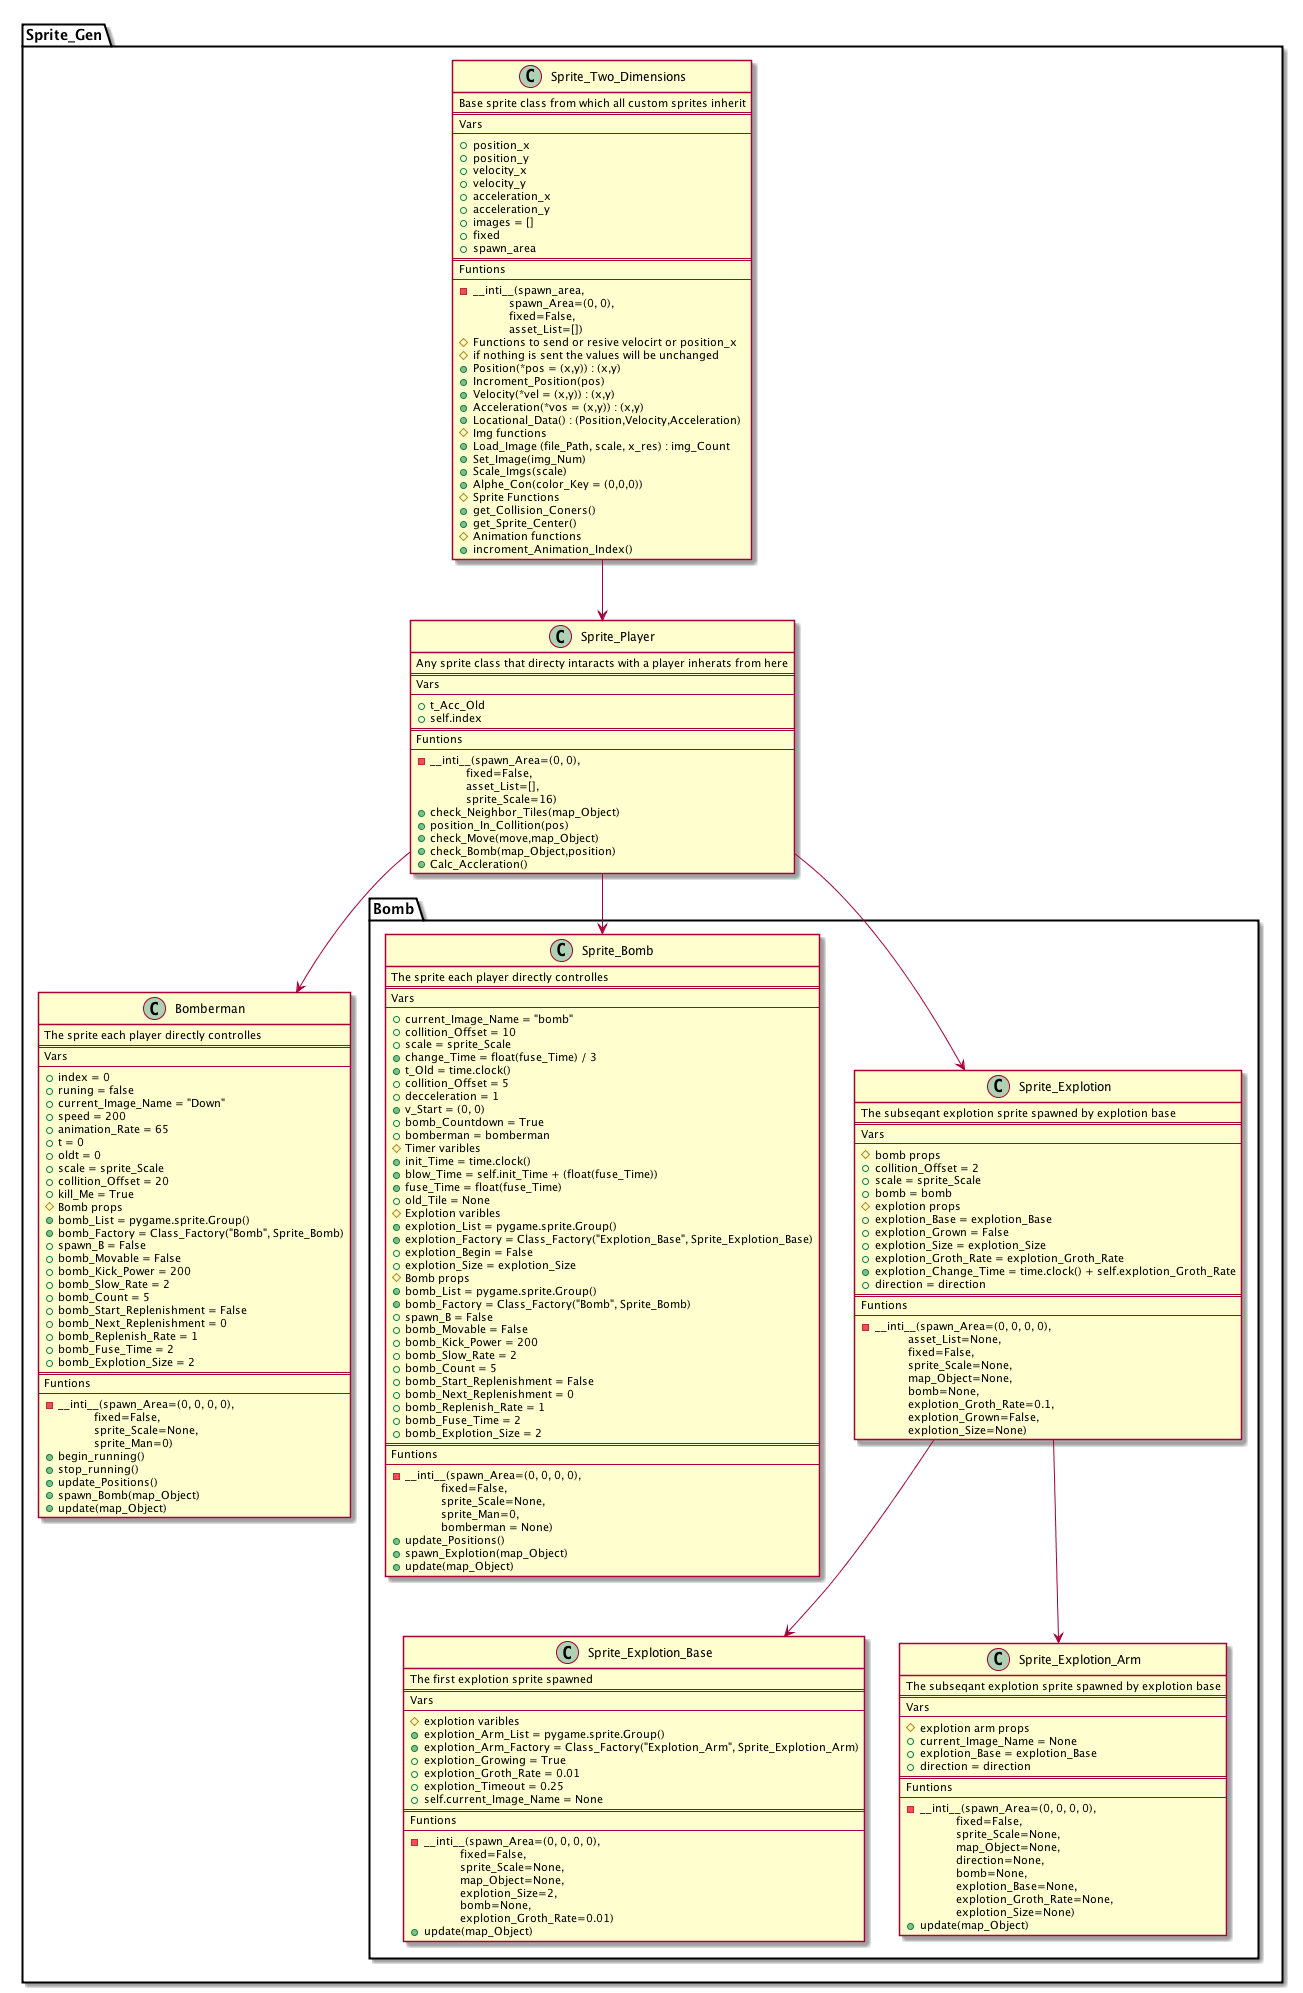

The diagram above was rendered by PlantUML. Its source (embedded in the PNG):
@startuml

package Sprite_Gen{
  class Sprite_Two_Dimensions {
    Base sprite class from which all custom sprites inherit
    ==
    Vars
    --
    + position_x
    + position_y
    + velocity_x
    + velocity_y
    + acceleration_x
    + acceleration_y
    + images = []
    + fixed
    + spawn_area
    ==
    Funtions
    --
    - __inti__(spawn_area,
                spawn_Area=(0, 0),
                fixed=False,
                asset_List=[])
    # Functions to send or resive velocirt or position_x
    # if nothing is sent the values will be unchanged
    + Position(*pos = (x,y)) : (x,y)
    + Incroment_Position(pos)
    + Velocity(*vel = (x,y)) : (x,y)
    + Acceleration(*vos = (x,y)) : (x,y)
    + Locational_Data() : (Position,Velocity,Acceleration)
    #Img functions
    + Load_Image (file_Path, scale, x_res) : img_Count
    + Set_Image(img_Num)
    + Scale_Imgs(scale)
    + Alphe_Con(color_Key = (0,0,0))
    #Sprite Functions
    + get_Collision_Coners()
    + get_Sprite_Center()
    #Animation functions
    + incroment_Animation_Index()

  }

  class Sprite_Player {
    Any sprite class that directy intaracts with a player inherats from here
    ==
    Vars
    --
    + t_Acc_Old
    + self.index
    ==
    Funtions
    --
    - __inti__(spawn_Area=(0, 0),
                fixed=False,
                asset_List=[],
                sprite_Scale=16)
    + check_Neighbor_Tiles(map_Object)
    + position_In_Collition(pos)
    + check_Move(move,map_Object)
    + check_Bomb(map_Object,position)
    + Calc_Accleration()

  }

  class Bomberman {
    The sprite each player directly controlles
    ==
    Vars
    --
    + index = 0
    + runing = false
    + current_Image_Name = "Down"
    + speed = 200
    + animation_Rate = 65
    + t = 0
    + oldt = 0
    + scale = sprite_Scale
    + collition_Offset = 20
    + kill_Me = True
    #Bomb props
    + bomb_List = pygame.sprite.Group()
    + bomb_Factory = Class_Factory("Bomb", Sprite_Bomb)
    + spawn_B = False
    + bomb_Movable = False
    + bomb_Kick_Power = 200
    + bomb_Slow_Rate = 2
    + bomb_Count = 5
    + bomb_Start_Replenishment = False
    + bomb_Next_Replenishment = 0
    + bomb_Replenish_Rate = 1
    + bomb_Fuse_Time = 2
    + bomb_Explotion_Size = 2
    ==
    Funtions
    --
    - __inti__(spawn_Area=(0, 0, 0, 0),
                fixed=False,
                sprite_Scale=None,
                sprite_Man=0)
    + begin_running()
    + stop_running()
    + update_Positions()
    + spawn_Bomb(map_Object)
    + update(map_Object)
  }
  package Bomb{
    class Sprite_Bomb {
      The sprite each player directly controlles
      ==
      Vars
      --
      + current_Image_Name = "bomb"
      + collition_Offset = 10
      + scale = sprite_Scale
      + change_Time = float(fuse_Time) / 3
      + t_Old = time.clock()
      + collition_Offset = 5
      + decceleration = 1
      + v_Start = (0, 0)
      + bomb_Countdown = True
      + bomberman = bomberman
      #Timer varibles
      + init_Time = time.clock()
      + blow_Time = self.init_Time + (float(fuse_Time))
      + fuse_Time = float(fuse_Time)
      + old_Tile = None
      #Explotion varibles
      + explotion_List = pygame.sprite.Group()
      + explotion_Factory = Class_Factory("Explotion_Base", Sprite_Explotion_Base)
      + explotion_Begin = False
      + explotion_Size = explotion_Size
      #Bomb props
      + bomb_List = pygame.sprite.Group()
      + bomb_Factory = Class_Factory("Bomb", Sprite_Bomb)
      + spawn_B = False
      + bomb_Movable = False
      + bomb_Kick_Power = 200
      + bomb_Slow_Rate = 2
      + bomb_Count = 5
      + bomb_Start_Replenishment = False
      + bomb_Next_Replenishment = 0
      + bomb_Replenish_Rate = 1
      + bomb_Fuse_Time = 2
      + bomb_Explotion_Size = 2
      ==
      Funtions
      --
      - __inti__(spawn_Area=(0, 0, 0, 0),
                  fixed=False,
                  sprite_Scale=None,
                  sprite_Man=0,
                  bomberman = None)
      + update_Positions()
      + spawn_Explotion(map_Object)
      + update(map_Object)
    }

    class Sprite_Explotion_Base {
      The first explotion sprite spawned
      ==
      Vars
      --
      # explotion varibles
      + explotion_Arm_List = pygame.sprite.Group()
      + explotion_Arm_Factory = Class_Factory("Explotion_Arm", Sprite_Explotion_Arm)
      + explotion_Growing = True
      + explotion_Groth_Rate = 0.01
      + explotion_Timeout = 0.25
      + self.current_Image_Name = None
      ==
      Funtions
      --
      - __inti__(spawn_Area=(0, 0, 0, 0),
                  fixed=False,
                  sprite_Scale=None,
                  map_Object=None,
                  explotion_Size=2,
                  bomb=None,
                  explotion_Groth_Rate=0.01)
      + update(map_Object)
    }

    class Sprite_Explotion_Arm {
      The subseqant explotion sprite spawned by explotion base
      ==
      Vars
      --
      # explotion arm props
      + current_Image_Name = None
      + explotion_Base = explotion_Base
      + direction = direction
      ==
      Funtions
      --
      - __inti__(spawn_Area=(0, 0, 0, 0),
                  fixed=False,
                  sprite_Scale=None,
                  map_Object=None,
                  direction=None,
                  bomb=None,
                  explotion_Base=None,
                  explotion_Groth_Rate=None,
                  explotion_Size=None)
      + update(map_Object)
    }

    class Sprite_Explotion{
      The subseqant explotion sprite spawned by explotion base
      ==
      Vars
      --
      # bomb props
      + collition_Offset = 2
      + scale = sprite_Scale
      + bomb = bomb
      # explotion props
      + explotion_Base = explotion_Base
      + explotion_Grown = False
      + explotion_Size = explotion_Size
      + explotion_Groth_Rate = explotion_Groth_Rate
      + explotion_Change_Time = time.clock() + self.explotion_Groth_Rate
      + direction = direction
      ==
      Funtions
      --
      - __inti__(spawn_Area=(0, 0, 0, 0),
                 asset_List=None,
                 fixed=False,
                 sprite_Scale=None,
                 map_Object=None,
                 bomb=None,
                 explotion_Groth_Rate=0.1,
                 explotion_Grown=False,
                 explotion_Size=None)
    }
  }

  Sprite_Player <-down- Sprite_Two_Dimensions
  Bomberman <-down- Sprite_Player
  Sprite_Bomb <-down- Sprite_Player
  Sprite_Explotion <-down- Sprite_Player
  Sprite_Explotion_Base <-down- Sprite_Explotion
  Sprite_Explotion_Arm <-down- Sprite_Explotion
}
@enduml